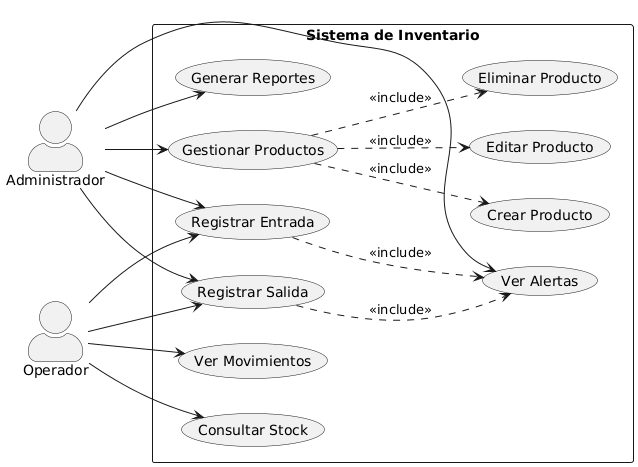

The diagram above was rendered by PlantUML. Its source (embedded in the PNG):
@startuml
left to right direction
skinparam actorStyle awesome

actor "Administrador" as admin
actor "Operador" as operador

rectangle "Sistema de Inventario" {
  usecase "Gestionar Productos" as UC1
  usecase "Registrar Entrada" as UC2
  usecase "Registrar Salida" as UC3
  usecase "Ver Alertas" as UC4
  usecase "Generar Reportes" as UC5
  usecase "Consultar Stock" as UC6
  usecase "Ver Movimientos" as UC7
  usecase "Crear Producto" as UC1A
  usecase "Editar Producto" as UC1B
  usecase "Eliminar Producto" as UC1C
}

admin --> UC1
admin --> UC2
admin --> UC3
admin --> UC4
admin --> UC5

operador --> UC2
operador --> UC3
operador --> UC6
operador --> UC7

UC1 ..> UC1A : <<include>>
UC1 ..> UC1B : <<include>>
UC1 ..> UC1C : <<include>>

UC2 ..> UC4 : <<include>>
UC3 ..> UC4 : <<include>>
@enduml